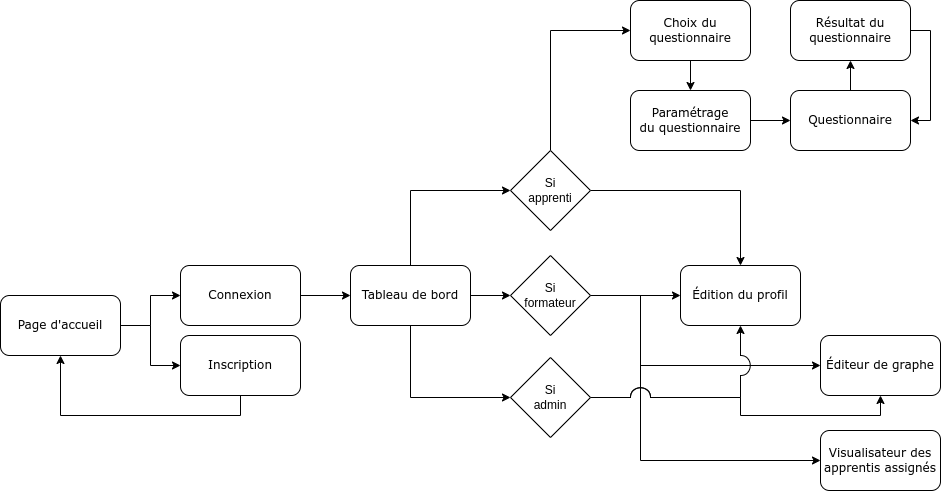

The diagram above was exported from draw.io. Its source (the exported page's mxGraphModel, read from the mxfile embedded in the PNG):
<mxGraphModel dx="1422" dy="857" grid="1" gridSize="10" guides="1" tooltips="1" connect="1" arrows="1" fold="1" page="1" pageScale="1" pageWidth="1100" pageHeight="850" background="none" math="0" shadow="0">
  <root>
    <mxCell id="0" />
    <mxCell id="1" parent="0" />
    <mxCell id="m_FL7L1oPesIxnk-hzV_-2" style="edgeStyle=orthogonalEdgeStyle;rounded=0;orthogonalLoop=1;jettySize=auto;html=1;exitX=1;exitY=0.5;exitDx=0;exitDy=0;entryX=0;entryY=0.5;entryDx=0;entryDy=0;shadow=0;sketch=0;" edge="1" parent="1" source="62893188c0fa7362-1" target="62893188c0fa7362-3">
      <mxGeometry relative="1" as="geometry" />
    </mxCell>
    <mxCell id="m_FL7L1oPesIxnk-hzV_-4" style="edgeStyle=orthogonalEdgeStyle;rounded=0;orthogonalLoop=1;jettySize=auto;html=1;exitX=1;exitY=0.5;exitDx=0;exitDy=0;entryX=0;entryY=0.5;entryDx=0;entryDy=0;shadow=0;sketch=0;" edge="1" parent="1" source="62893188c0fa7362-1" target="m_FL7L1oPesIxnk-hzV_-3">
      <mxGeometry relative="1" as="geometry" />
    </mxCell>
    <mxCell id="62893188c0fa7362-1" value="Page d'accueil" style="whiteSpace=wrap;html=1;rounded=1;shadow=0;labelBackgroundColor=none;strokeWidth=1;fontFamily=Verdana;fontSize=12;align=center;sketch=0;" parent="1" vertex="1">
      <mxGeometry x="80" y="475" width="120" height="60" as="geometry" />
    </mxCell>
    <mxCell id="m_FL7L1oPesIxnk-hzV_-49" style="edgeStyle=orthogonalEdgeStyle;rounded=0;sketch=0;jumpStyle=arc;jumpSize=20;orthogonalLoop=1;jettySize=auto;html=1;exitX=1;exitY=0.5;exitDx=0;exitDy=0;shadow=0;" edge="1" parent="1" source="62893188c0fa7362-3" target="m_FL7L1oPesIxnk-hzV_-44">
      <mxGeometry relative="1" as="geometry" />
    </mxCell>
    <mxCell id="62893188c0fa7362-3" value="&lt;span&gt;Connexion&lt;/span&gt;" style="whiteSpace=wrap;html=1;rounded=1;shadow=0;labelBackgroundColor=none;strokeWidth=1;fontFamily=Verdana;fontSize=12;align=center;sketch=0;" parent="1" vertex="1">
      <mxGeometry x="260" y="445" width="120" height="60" as="geometry" />
    </mxCell>
    <mxCell id="m_FL7L1oPesIxnk-hzV_-9" style="edgeStyle=orthogonalEdgeStyle;rounded=0;orthogonalLoop=1;jettySize=auto;html=1;exitX=0.5;exitY=1;exitDx=0;exitDy=0;entryX=0.5;entryY=1;entryDx=0;entryDy=0;shadow=0;sketch=0;" edge="1" parent="1" source="m_FL7L1oPesIxnk-hzV_-3" target="62893188c0fa7362-1">
      <mxGeometry relative="1" as="geometry" />
    </mxCell>
    <mxCell id="m_FL7L1oPesIxnk-hzV_-3" value="&lt;span&gt;Inscription&lt;/span&gt;" style="whiteSpace=wrap;html=1;rounded=1;shadow=0;labelBackgroundColor=none;strokeWidth=1;fontFamily=Verdana;fontSize=12;align=center;sketch=0;" vertex="1" parent="1">
      <mxGeometry x="260" y="515" width="120" height="60" as="geometry" />
    </mxCell>
    <mxCell id="m_FL7L1oPesIxnk-hzV_-14" style="edgeStyle=orthogonalEdgeStyle;rounded=0;orthogonalLoop=1;jettySize=auto;html=1;exitX=1;exitY=0.5;exitDx=0;exitDy=0;entryX=0;entryY=0.5;entryDx=0;entryDy=0;shadow=0;sketch=0;" edge="1" parent="1" source="m_FL7L1oPesIxnk-hzV_-5" target="m_FL7L1oPesIxnk-hzV_-12">
      <mxGeometry relative="1" as="geometry" />
    </mxCell>
    <mxCell id="m_FL7L1oPesIxnk-hzV_-5" value="&lt;span&gt;Paramétrage&lt;br&gt;du questionnaire&lt;br&gt;&lt;/span&gt;" style="whiteSpace=wrap;html=1;rounded=1;shadow=0;labelBackgroundColor=none;strokeWidth=1;fontFamily=Verdana;fontSize=12;align=center;sketch=0;" vertex="1" parent="1">
      <mxGeometry x="710" y="270" width="120" height="60" as="geometry" />
    </mxCell>
    <mxCell id="m_FL7L1oPesIxnk-hzV_-56" style="edgeStyle=orthogonalEdgeStyle;rounded=0;sketch=0;jumpStyle=arc;jumpSize=20;orthogonalLoop=1;jettySize=auto;html=1;exitX=0.5;exitY=0;exitDx=0;exitDy=0;entryX=0.5;entryY=1;entryDx=0;entryDy=0;shadow=0;" edge="1" parent="1" source="m_FL7L1oPesIxnk-hzV_-12" target="m_FL7L1oPesIxnk-hzV_-13">
      <mxGeometry relative="1" as="geometry" />
    </mxCell>
    <mxCell id="m_FL7L1oPesIxnk-hzV_-12" value="&lt;span&gt;Questionnaire&lt;br&gt;&lt;/span&gt;" style="whiteSpace=wrap;html=1;rounded=1;shadow=0;labelBackgroundColor=none;strokeWidth=1;fontFamily=Verdana;fontSize=12;align=center;sketch=0;" vertex="1" parent="1">
      <mxGeometry x="870" y="270" width="120" height="60" as="geometry" />
    </mxCell>
    <mxCell id="m_FL7L1oPesIxnk-hzV_-68" style="edgeStyle=orthogonalEdgeStyle;rounded=0;sketch=0;jumpStyle=arc;jumpSize=20;orthogonalLoop=1;jettySize=auto;html=1;exitX=1;exitY=0.5;exitDx=0;exitDy=0;entryX=1;entryY=0.5;entryDx=0;entryDy=0;shadow=0;" edge="1" parent="1" source="m_FL7L1oPesIxnk-hzV_-13" target="m_FL7L1oPesIxnk-hzV_-12">
      <mxGeometry relative="1" as="geometry" />
    </mxCell>
    <mxCell id="m_FL7L1oPesIxnk-hzV_-13" value="&lt;span&gt;Résultat du&lt;br&gt;questionnaire&lt;br&gt;&lt;/span&gt;" style="whiteSpace=wrap;html=1;rounded=1;shadow=0;labelBackgroundColor=none;strokeWidth=1;fontFamily=Verdana;fontSize=12;align=center;sketch=0;" vertex="1" parent="1">
      <mxGeometry x="870" y="180" width="120" height="60" as="geometry" />
    </mxCell>
    <mxCell id="m_FL7L1oPesIxnk-hzV_-17" value="&lt;span&gt;Éditeur de graphe&lt;br&gt;&lt;/span&gt;" style="whiteSpace=wrap;html=1;rounded=1;shadow=0;labelBackgroundColor=none;strokeWidth=1;fontFamily=Verdana;fontSize=12;align=center;sketch=0;" vertex="1" parent="1">
      <mxGeometry x="900" y="515" width="120" height="60" as="geometry" />
    </mxCell>
    <mxCell id="m_FL7L1oPesIxnk-hzV_-19" value="&lt;span&gt;Visualisateur des&lt;br&gt;apprentis assignés&lt;br&gt;&lt;/span&gt;" style="whiteSpace=wrap;html=1;rounded=1;shadow=0;labelBackgroundColor=none;strokeWidth=1;fontFamily=Verdana;fontSize=12;align=center;sketch=0;" vertex="1" parent="1">
      <mxGeometry x="900" y="610" width="120" height="60" as="geometry" />
    </mxCell>
    <mxCell id="m_FL7L1oPesIxnk-hzV_-21" value="&lt;span&gt;Édition du profil&lt;br&gt;&lt;/span&gt;" style="whiteSpace=wrap;html=1;rounded=1;shadow=0;labelBackgroundColor=none;strokeWidth=1;fontFamily=Verdana;fontSize=12;align=center;sketch=0;" vertex="1" parent="1">
      <mxGeometry x="760" y="445" width="120" height="60" as="geometry" />
    </mxCell>
    <mxCell id="m_FL7L1oPesIxnk-hzV_-50" style="edgeStyle=orthogonalEdgeStyle;rounded=0;sketch=0;jumpStyle=arc;jumpSize=20;orthogonalLoop=1;jettySize=auto;html=1;exitX=1;exitY=0.5;exitDx=0;exitDy=0;entryX=0;entryY=0.5;entryDx=0;entryDy=0;shadow=0;" edge="1" parent="1" source="m_FL7L1oPesIxnk-hzV_-44" target="m_FL7L1oPesIxnk-hzV_-47">
      <mxGeometry relative="1" as="geometry" />
    </mxCell>
    <mxCell id="m_FL7L1oPesIxnk-hzV_-51" style="edgeStyle=orthogonalEdgeStyle;rounded=0;sketch=0;jumpStyle=arc;jumpSize=20;orthogonalLoop=1;jettySize=auto;html=1;exitX=0.5;exitY=0;exitDx=0;exitDy=0;entryX=0;entryY=0.5;entryDx=0;entryDy=0;shadow=0;" edge="1" parent="1" source="m_FL7L1oPesIxnk-hzV_-44" target="m_FL7L1oPesIxnk-hzV_-46">
      <mxGeometry relative="1" as="geometry" />
    </mxCell>
    <mxCell id="m_FL7L1oPesIxnk-hzV_-52" style="edgeStyle=orthogonalEdgeStyle;rounded=0;sketch=0;jumpStyle=arc;jumpSize=20;orthogonalLoop=1;jettySize=auto;html=1;exitX=0.5;exitY=1;exitDx=0;exitDy=0;entryX=0;entryY=0.5;entryDx=0;entryDy=0;shadow=0;" edge="1" parent="1" source="m_FL7L1oPesIxnk-hzV_-44" target="m_FL7L1oPesIxnk-hzV_-48">
      <mxGeometry relative="1" as="geometry" />
    </mxCell>
    <mxCell id="m_FL7L1oPesIxnk-hzV_-44" value="&lt;span&gt;Tableau de bord&lt;br&gt;&lt;/span&gt;" style="whiteSpace=wrap;html=1;rounded=1;shadow=0;labelBackgroundColor=none;strokeWidth=1;fontFamily=Verdana;fontSize=12;align=center;sketch=0;" vertex="1" parent="1">
      <mxGeometry x="430" y="445" width="120" height="60" as="geometry" />
    </mxCell>
    <mxCell id="m_FL7L1oPesIxnk-hzV_-54" style="edgeStyle=orthogonalEdgeStyle;rounded=0;sketch=0;jumpStyle=arc;jumpSize=20;orthogonalLoop=1;jettySize=auto;html=1;exitX=0.5;exitY=1;exitDx=0;exitDy=0;entryX=0.5;entryY=0;entryDx=0;entryDy=0;shadow=0;" edge="1" parent="1" source="m_FL7L1oPesIxnk-hzV_-45" target="m_FL7L1oPesIxnk-hzV_-5">
      <mxGeometry relative="1" as="geometry" />
    </mxCell>
    <mxCell id="m_FL7L1oPesIxnk-hzV_-45" value="&lt;span&gt;Choix du questionnaire&lt;br&gt;&lt;/span&gt;" style="whiteSpace=wrap;html=1;rounded=1;shadow=0;labelBackgroundColor=none;strokeWidth=1;fontFamily=Verdana;fontSize=12;align=center;sketch=0;" vertex="1" parent="1">
      <mxGeometry x="710" y="180" width="120" height="60" as="geometry" />
    </mxCell>
    <mxCell id="m_FL7L1oPesIxnk-hzV_-57" style="edgeStyle=orthogonalEdgeStyle;rounded=0;sketch=0;jumpStyle=arc;jumpSize=20;orthogonalLoop=1;jettySize=auto;html=1;exitX=0.5;exitY=0;exitDx=0;exitDy=0;entryX=0;entryY=0.5;entryDx=0;entryDy=0;shadow=0;" edge="1" parent="1" source="m_FL7L1oPesIxnk-hzV_-46" target="m_FL7L1oPesIxnk-hzV_-45">
      <mxGeometry relative="1" as="geometry" />
    </mxCell>
    <mxCell id="m_FL7L1oPesIxnk-hzV_-60" style="edgeStyle=orthogonalEdgeStyle;rounded=0;sketch=0;jumpStyle=arc;jumpSize=20;orthogonalLoop=1;jettySize=auto;html=1;exitX=1;exitY=0.5;exitDx=0;exitDy=0;entryX=0.5;entryY=0;entryDx=0;entryDy=0;shadow=0;" edge="1" parent="1" source="m_FL7L1oPesIxnk-hzV_-46" target="m_FL7L1oPesIxnk-hzV_-21">
      <mxGeometry relative="1" as="geometry" />
    </mxCell>
    <mxCell id="m_FL7L1oPesIxnk-hzV_-46" value="Si&lt;br&gt;apprenti" style="rhombus;whiteSpace=wrap;html=1;shadow=0;sketch=0;" vertex="1" parent="1">
      <mxGeometry x="590" y="330" width="80" height="80" as="geometry" />
    </mxCell>
    <mxCell id="m_FL7L1oPesIxnk-hzV_-61" style="edgeStyle=orthogonalEdgeStyle;rounded=0;sketch=0;jumpStyle=arc;jumpSize=20;orthogonalLoop=1;jettySize=auto;html=1;exitX=1;exitY=0.5;exitDx=0;exitDy=0;entryX=0;entryY=0.5;entryDx=0;entryDy=0;shadow=0;" edge="1" parent="1" source="m_FL7L1oPesIxnk-hzV_-47" target="m_FL7L1oPesIxnk-hzV_-21">
      <mxGeometry relative="1" as="geometry" />
    </mxCell>
    <mxCell id="m_FL7L1oPesIxnk-hzV_-63" style="edgeStyle=orthogonalEdgeStyle;rounded=0;sketch=0;jumpStyle=arc;jumpSize=20;orthogonalLoop=1;jettySize=auto;html=1;exitX=1;exitY=0.5;exitDx=0;exitDy=0;entryX=0;entryY=0.5;entryDx=0;entryDy=0;shadow=0;" edge="1" parent="1" source="m_FL7L1oPesIxnk-hzV_-47" target="m_FL7L1oPesIxnk-hzV_-17">
      <mxGeometry relative="1" as="geometry">
        <Array as="points">
          <mxPoint x="720" y="475" />
          <mxPoint x="720" y="545" />
        </Array>
      </mxGeometry>
    </mxCell>
    <mxCell id="m_FL7L1oPesIxnk-hzV_-64" style="edgeStyle=orthogonalEdgeStyle;rounded=0;sketch=0;jumpStyle=arc;jumpSize=20;orthogonalLoop=1;jettySize=auto;html=1;exitX=1;exitY=0.5;exitDx=0;exitDy=0;entryX=0;entryY=0.5;entryDx=0;entryDy=0;shadow=0;" edge="1" parent="1" source="m_FL7L1oPesIxnk-hzV_-47" target="m_FL7L1oPesIxnk-hzV_-19">
      <mxGeometry relative="1" as="geometry">
        <Array as="points">
          <mxPoint x="720" y="475" />
          <mxPoint x="720" y="640" />
        </Array>
      </mxGeometry>
    </mxCell>
    <mxCell id="m_FL7L1oPesIxnk-hzV_-47" value="Si&lt;br&gt;formateur" style="rhombus;whiteSpace=wrap;html=1;shadow=0;sketch=0;" vertex="1" parent="1">
      <mxGeometry x="590" y="435" width="80" height="80" as="geometry" />
    </mxCell>
    <mxCell id="m_FL7L1oPesIxnk-hzV_-62" style="edgeStyle=orthogonalEdgeStyle;rounded=0;sketch=0;jumpStyle=arc;jumpSize=20;orthogonalLoop=1;jettySize=auto;html=1;exitX=1;exitY=0.5;exitDx=0;exitDy=0;entryX=0.5;entryY=1;entryDx=0;entryDy=0;shadow=0;" edge="1" parent="1" source="m_FL7L1oPesIxnk-hzV_-48" target="m_FL7L1oPesIxnk-hzV_-21">
      <mxGeometry relative="1" as="geometry" />
    </mxCell>
    <mxCell id="m_FL7L1oPesIxnk-hzV_-65" style="edgeStyle=orthogonalEdgeStyle;rounded=0;sketch=0;jumpStyle=arc;jumpSize=20;orthogonalLoop=1;jettySize=auto;html=1;exitX=1;exitY=0.5;exitDx=0;exitDy=0;entryX=0.5;entryY=1;entryDx=0;entryDy=0;shadow=0;" edge="1" parent="1" source="m_FL7L1oPesIxnk-hzV_-48" target="m_FL7L1oPesIxnk-hzV_-17">
      <mxGeometry relative="1" as="geometry">
        <Array as="points">
          <mxPoint x="820" y="577" />
          <mxPoint x="820" y="595" />
          <mxPoint x="960" y="595" />
        </Array>
      </mxGeometry>
    </mxCell>
    <mxCell id="m_FL7L1oPesIxnk-hzV_-48" value="Si&lt;br&gt;admin" style="rhombus;whiteSpace=wrap;html=1;shadow=0;sketch=0;" vertex="1" parent="1">
      <mxGeometry x="590" y="537" width="80" height="80" as="geometry" />
    </mxCell>
  </root>
</mxGraphModel>